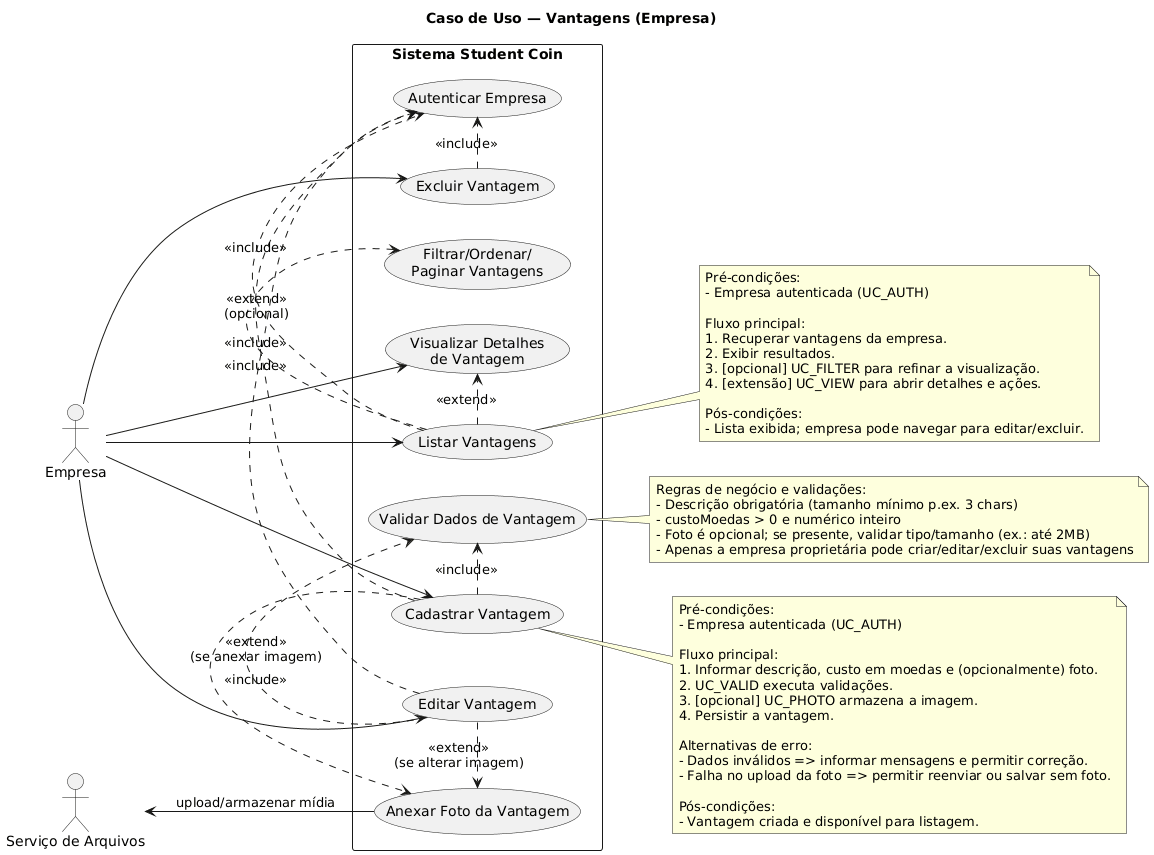

The diagram above was rendered by PlantUML. Its source (embedded in the PNG):
@startuml
title Caso de Uso — Vantagens (Empresa)

left to right direction
actor Empresa as EMP
actor "Serviço de Arquivos" as FILES

rectangle "Sistema Student Coin" as SYS {
  usecase "Autenticar Empresa" as UC_AUTH
  usecase "Cadastrar Vantagem" as UC_CAD
  usecase "Editar Vantagem" as UC_EDIT
  usecase "Excluir Vantagem" as UC_DEL
  usecase "Listar Vantagens" as UC_LIST
  usecase "Visualizar Detalhes\nde Vantagem" as UC_VIEW
  usecase "Filtrar/Ordenar/\nPaginar Vantagens" as UC_FILTER
  usecase "Validar Dados de Vantagem" as UC_VALID
  usecase "Anexar Foto da Vantagem" as UC_PHOTO
}

EMP --> UC_LIST
EMP --> UC_VIEW
EMP --> UC_CAD
EMP --> UC_EDIT
EMP --> UC_DEL

UC_CAD .> UC_AUTH : <<include>>
UC_EDIT .> UC_AUTH : <<include>>
UC_DEL  .> UC_AUTH : <<include>>
UC_LIST .> UC_AUTH : <<include>>

UC_CAD .> UC_VALID : <<include>>
UC_EDIT .> UC_VALID : <<include>>

UC_CAD .> UC_PHOTO : <<extend>>\n(se anexar imagem)
UC_EDIT .> UC_PHOTO : <<extend>>\n(se alterar imagem)

UC_LIST .> UC_FILTER : <<extend>>\n(opcional)
UC_LIST .> UC_VIEW   : <<extend>>

FILES <-- UC_PHOTO : upload/armazenar mídia

note right of UC_VALID
  Regras de negócio e validações:
  - Descrição obrigatória (tamanho mínimo p.ex. 3 chars)
  - custoMoedas > 0 e numérico inteiro
  - Foto é opcional; se presente, validar tipo/tamanho (ex.: até 2MB)
  - Apenas a empresa proprietária pode criar/editar/excluir suas vantagens
end note

note right of UC_CAD
  Pré-condições:
  - Empresa autenticada (UC_AUTH)

  Fluxo principal:
  1. Informar descrição, custo em moedas e (opcionalmente) foto.
  2. UC_VALID executa validações.
  3. [opcional] UC_PHOTO armazena a imagem.
  4. Persistir a vantagem.

  Alternativas de erro:
  - Dados inválidos => informar mensagens e permitir correção.
  - Falha no upload da foto => permitir reenviar ou salvar sem foto.

  Pós-condições:
  - Vantagem criada e disponível para listagem.
end note

note right of UC_LIST
  Pré-condições:
  - Empresa autenticada (UC_AUTH)

  Fluxo principal:
  1. Recuperar vantagens da empresa.
  2. Exibir resultados.
  3. [opcional] UC_FILTER para refinar a visualização.
  4. [extensão] UC_VIEW para abrir detalhes e ações.

  Pós-condições:
  - Lista exibida; empresa pode navegar para editar/excluir.
end note
@enduml